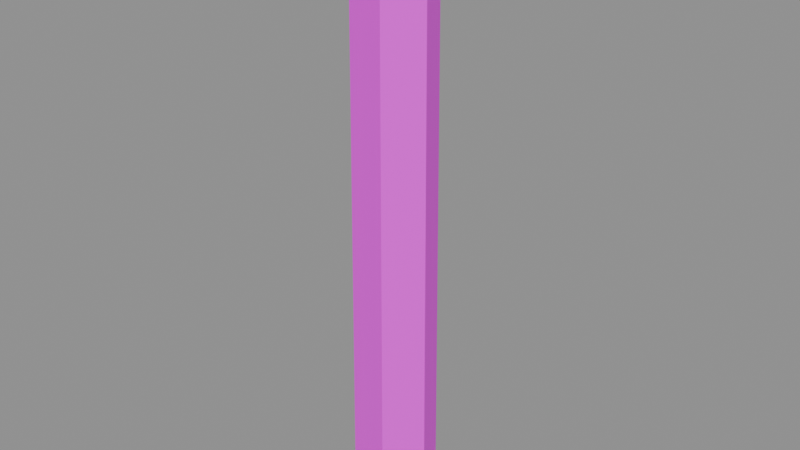 # Source: prop.fence_post.blend  (saved by Blender 5.3.31; exported with 4.5.12 LTS)
import bpy
from mathutils import Matrix  # noqa: F401  (used for matrix-valued properties, if any)

bpy.ops.wm.read_factory_settings(use_empty=True)
scene = bpy.context.scene
scene.name = 'Scene'

# ---- images (referenced by path relative to the original .blend; pixels are not part of the script)
import os
ASSET_DIR = os.environ.get("B2B_ASSET_DIR", "")  # directory of the original .blend (textures are referenced by path, not embedded)
HERE = os.path.dirname(os.path.abspath(__file__))  # packed textures are extracted next to this script under _unpacked/

def load_image(name, relpath, width, height, colorspace="sRGB"):
    """Load a texture the original file referenced (path relative to the .blend, or extracted next to this script)."""
    p = next((c for c in (os.path.join(HERE, relpath), os.path.join(ASSET_DIR, relpath)) if relpath and os.path.exists(c)), "")
    if p:
        img = bpy.data.images.load(p, check_existing=True)
        img.name = name
    else:  # same state as the original file: an image datablock whose file is absent (Cycles renders it pink)
        img = bpy.data.images.new(name, width, height)
        img.source = "FILE"
        img.filepath = "//" + (relpath or name)
    img.colorspace_settings.name = colorspace
    return img
img_palette_png = load_image('palette.png', 'palette.png', 1024, 1024, 'sRGB')

# ---- materials (node trees are filled in below, after node groups)
mat_palette = bpy.data.materials.new('palette')

# ---- material node trees
mat_palette.use_nodes = True; mat_palette.node_tree.nodes.clear()
_N = mat_palette.node_tree.nodes; _L = mat_palette.node_tree.links
n0 = _N.new('ShaderNodeBsdfPrincipled'); n0.name = 'Principled BSDF'; n0.location = (-200, 100)
n0.inputs[10].default_value = 0.005
n1 = _N.new('ShaderNodeOutputMaterial'); n1.name = 'Material Output'; n1.location = (200, 100)
n2 = _N.new('ShaderNodeTexImage'); n2.name = 'Image Texture'; n2.location = (0, 0)
n2.image = img_palette_png
n2.interpolation = 'Closest'
_L.new(n0.outputs[0], n1.inputs[0])
_L.new(n2.outputs[0], n0.inputs[0])
n1.is_active_output = True

# ---- meshes
me_fence_post = bpy.data.meshes.new('fence_post')
me_fence_post.from_pydata([(0.07571, -0.01535, 0.0), (0.02227, -0.0664, 0.0), (-0.05338, -0.0544, 0.0), (-0.06878, 0.02163, 0.0), (-0.01677, 0.07541, 0.0), (0.05481, 0.04525, 0.0), (0.07498, -0.0152, 0.12), (0.02206, -0.06576, 0.12), (-0.05287, -0.05387, 0.12), (-0.06811, 0.02142, 0.12), (-0.01661, 0.07467, 0.12), (0.05428, 0.04481, 0.12), (0.06836, -0.01386, 1.098), (0.02011, -0.05996, 1.085), (-0.0482, -0.04912, 1.067), (-0.0621, 0.01953, 1.063), (-0.01515, 0.06809, 1.076), (0.04949, 0.04085, 1.093)], [], [(0, 6, 7, 1), (1, 7, 8, 2), (2, 8, 9, 3), (3, 9, 10, 4), (4, 10, 11, 5), (5, 11, 6, 0), (6, 12, 13, 7), (7, 13, 14, 8), (8, 14, 15, 9), (9, 15, 16, 10), (10, 16, 17, 11), (11, 17, 12, 6), (12, 17, 16, 15, 14, 13)])
_uv = me_fence_post.uv_layers.new(name='UVMap')
_uv.uv.foreach_set('vector', [0.8125, 0.7222, 0.8125, 0.7222, 0.8125, 0.7222, 0.8125, 0.7222, 0.8125, 0.7222, 0.8125, 0.7222, 0.8125, 0.7222, 0.8125, 0.7222, 0.8125, 0.7222, 0.8125, 0.7222, 0.8125, 0.7222, 0.8125, 0.7222, 0.8125, 0.7222, 0.8125, 0.7222, 0.8125, 0.7222, 0.8125, 0.7222, 0.8125, 0.7222, 0.8125, 0.7222, 0.8125, 0.7222, 0.8125, 0.7222, 0.8125, 0.7222, 0.8125, 0.7222, 0.8125, 0.7222, 0.8125, 0.7222, 0.5625, 0.7222, 0.5625, 0.7222, 0.5625, 0.7222, 0.5625, 0.7222, 0.5625, 0.7222, 0.5625, 0.7222, 0.5625, 0.7222, 0.5625, 0.7222, 0.5625, 0.7222, 0.5625, 0.7222, 0.5625, 0.7222, 0.5625, 0.7222, 0.5625, 0.7222, 0.5625, 0.7222, 0.5625, 0.7222, 0.5625, 0.7222, 0.5625, 0.7222, 0.5625, 0.7222, 0.5625, 0.7222, 0.5625, 0.7222, 0.5625, 0.7222, 0.5625, 0.7222, 0.5625, 0.7222, 0.5625, 0.7222, 0.3125, 0.7222, 0.3125, 0.7222, 0.3125, 0.7222, 0.3125, 0.7222, 0.3125, 0.7222, 0.3125, 0.7222])
me_fence_post.materials.append(mat_palette)
me_fence_post.update()

# ---- objects
ob_fence_post = bpy.data.objects.new('fence_post', me_fence_post)

# ---- transforms, parenting, visibility, modifiers, constraints
ob_fence_post.location = (0.0, 0.0, 0.0)

# ---- collection membership
scene.collection.objects.link(ob_fence_post)

# ---- scene / render settings (as saved in the file)
scene.frame_start = 1; scene.frame_end = 250; scene.frame_set(1)
scene.render.engine = 'BLENDER_EEVEE_NEXT'
scene.render.bake_bias = 0.0
scene.render.bake_samples = 0
scene.render.compositor_device = 'GPU'
scene.eevee.use_volume_custom_range = False
scene.eevee.fast_gi_thickness_near = 0.1
scene.eevee.fast_gi_thickness_far = 0.0
scene.eevee.ray_tracing_options.screen_trace_thickness = 0.1
bpy.context.view_layer.update()

# ---- added for rendering (the .blend has no active camera and no usable light): camera, sun + grey world if the file has none
cam_auto = bpy.data.cameras.new('AutoCamera')
cam_auto.lens = 50.0
cam_auto.sensor_width = 36.0
cam_auto.clip_end = 1000.0
ob_auto_camera = bpy.data.objects.new('AutoCamera', cam_auto)
scene.collection.objects.link(ob_auto_camera)
ob_auto_camera.location = (1.0367, -1.23537, 1.3757)
ob_auto_camera.rotation_euler = (1.09748, -7.21219e-08, 0.694738)
scene.camera = ob_auto_camera
light_auto_sun = bpy.data.lights.new('AutoSun', 'SUN')
light_auto_sun.energy = 3.0
light_auto_sun.angle = 0.0523599
ob_auto_sun = bpy.data.objects.new('AutoSun', light_auto_sun)
scene.collection.objects.link(ob_auto_sun)
ob_auto_sun.rotation_euler = (0.872665, 0.174533, 0.523599)
if scene.world is None:
    world_auto = bpy.data.worlds.new('AutoWorld')
    world_auto.color = (0.3, 0.3, 0.3)
    scene.world = world_auto
bpy.context.view_layer.update()
